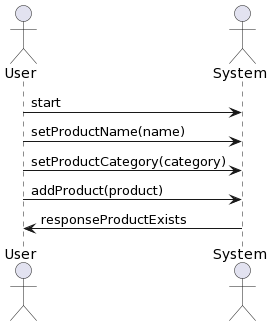

The diagram above was rendered by PlantUML. Its source (embedded in the PNG):
@startuml
skinparam backgroundColor #FFFFFF
actor User
actor System

User -> System: start
User -> System: setProductName(name)
User -> System: setProductCategory(category)
User -> System: addProduct(product)
System -> User: responseProductExists
@enduml